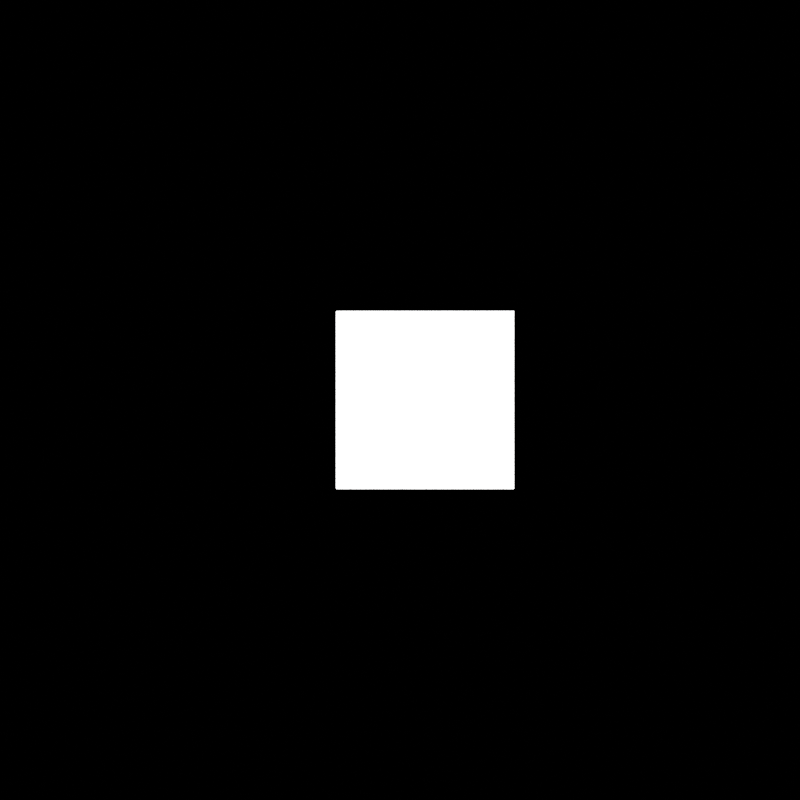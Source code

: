 # Source: shader_converters_eevee_stereo.blend  (saved by Blender 5.2.45; exported with 4.5.12 LTS)
import bpy
from mathutils import Matrix  # noqa: F401  (used for matrix-valued properties, if any)

bpy.ops.wm.read_factory_settings(use_empty=True)
scene = bpy.context.scene
scene.name = 'Scene'

# ---- materials (node trees are filled in below, after node groups)
mat_stereo_camera_data = bpy.data.materials.new('Stereo Camera Data')

# ---- material node trees
mat_stereo_camera_data.use_nodes = True; mat_stereo_camera_data.node_tree.nodes.clear()
_N = mat_stereo_camera_data.node_tree.nodes; _L = mat_stereo_camera_data.node_tree.links
n0 = _N.new('ShaderNodeOutputMaterial'); n0.name = 'Material Output'; n0.location = (0, 0)
n1 = _N.new('ShaderNodeEmission'); n1.name = 'Emission'; n1.location = (0, 0)
n2 = _N.new('ShaderNodeCameraData'); n2.name = 'Camera Data'; n2.location = (0, 0)
_L.new(n2.outputs[2], n1.inputs[1])
_L.new(n1.outputs[0], n0.inputs[0])
n0.is_active_output = True

# ---- world
world_black = bpy.data.worlds.new('Black'); scene.world = world_black
world_black.use_nodes = True; world_black.node_tree.nodes.clear()
_N = world_black.node_tree.nodes; _L = world_black.node_tree.links
n0 = _N.new('ShaderNodeBackground'); n0.name = 'Background'; n0.location = (-200, 100)
n0.inputs[0].default_value = (0.0, 0.0, 0.0, 1.0)
n1 = _N.new('ShaderNodeOutputWorld'); n1.name = 'World Output'; n1.location = (200, 100)
_L.new(n0.outputs[0], n1.inputs[0])
n1.is_active_output = True

# ---- cameras
cam_stereo_oracle_camera = bpy.data.cameras.new('Stereo Oracle Camera')
cam_stereo_oracle_camera.type = 'ORTHO'
cam_stereo_oracle_camera.ortho_scale = 18.0

# ---- meshes
me_plane = bpy.data.meshes.new('Plane')
me_plane.from_pydata([(-2.0, -2.0, 0.0), (2.0, -2.0, 0.0), (-2.0, 2.0, 0.0), (2.0, 2.0, 0.0)], [], [(0, 1, 3, 2)])
_uv = me_plane.uv_layers.new(name='UVMap')
_uv.uv.foreach_set('vector', [0.0, 0.0, 1.0, 0.0, 1.0, 1.0, 0.0, 1.0])
me_plane.materials.append(mat_stereo_camera_data)
me_plane.update()

# ---- objects
ob_stereo_camera_data_plane = bpy.data.objects.new('Stereo Camera Data Plane', me_plane)
ob_stereo_oracle_camera = bpy.data.objects.new('Stereo Oracle Camera', cam_stereo_oracle_camera)

# ---- transforms, parenting, visibility, modifiers, constraints
ob_stereo_camera_data_plane.location = (0.5625, 0.0, 0.0)
ob_stereo_oracle_camera.location = (0.0, 0.0, 6.0)

# ---- collection membership
scene.collection.objects.link(ob_stereo_camera_data_plane)
scene.collection.objects.link(ob_stereo_oracle_camera)

# ---- scene / render settings (as saved in the file)
scene.camera = ob_stereo_oracle_camera
scene.frame_start = 1; scene.frame_end = 250; scene.frame_set(1)
scene.render.engine = 'BLENDER_EEVEE_NEXT'
scene.render.image_settings.file_format = 'OPEN_EXR'
scene.render.image_settings.color_depth = '32'
scene.render.resolution_x = 48
scene.render.resolution_y = 48
scene.render.bake_bias = 0.0
scene.render.bake_samples = 0
scene.render.compositor_device = 'GPU'
scene.eevee.taa_render_samples = 16
scene.eevee.use_volume_custom_range = False
scene.eevee.fast_gi_thickness_near = 0.1
scene.eevee.fast_gi_thickness_far = 0.0
scene.eevee.ray_tracing_options.screen_trace_thickness = 0.1
scene.view_settings.view_transform = 'Standard'
bpy.context.view_layer.update()
